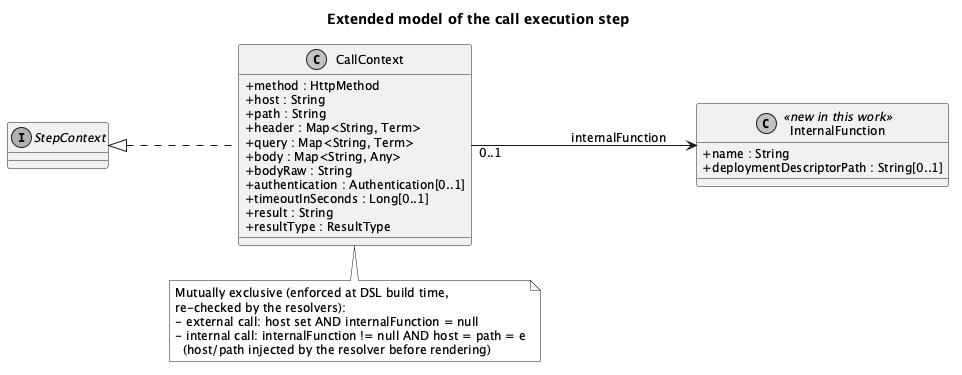

The diagram above was rendered by PlantUML. Its source (embedded in the PNG):
@startuml call-step-model
skinparam monochrome true
skinparam shadowing false
skinparam classAttributeIconSize 0
skinparam defaultFontSize 12
left to right direction
title Extended model of the call execution step

interface StepContext

class CallContext {
  +method : HttpMethod
  +host : String
  +path : String
  +header : Map<String, Term>
  +query : Map<String, Term>
  +body : Map<String, Any>
  +bodyRaw : String
  +authentication : Authentication[0..1]
  +timeoutInSeconds : Long[0..1]
  +result : String
  +resultType : ResultType
}

class InternalFunction <<new in this work>> {
  +name : String
  +deploymentDescriptorPath : String[0..1]
}

StepContext <|.. CallContext
CallContext "0..1" --> InternalFunction : internalFunction

note bottom of CallContext
  Mutually exclusive (enforced at DSL build time,
  re-checked by the resolvers):
  - external call: host set AND internalFunction = null
  - internal call: internalFunction != null AND host = path = e
    (host/path injected by the resolver before rendering)
end note
@enduml